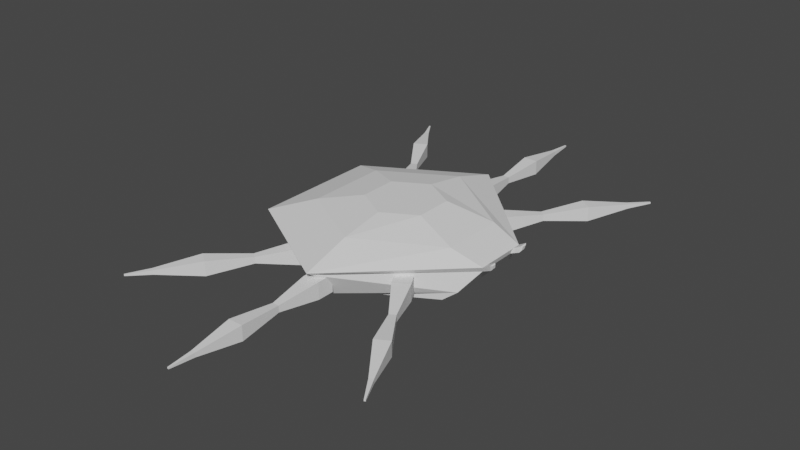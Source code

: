 # Source: CrabUnfinished.blend  (saved by Blender 3.1.7; exported with 4.5.12 LTS)
import bpy
from mathutils import Matrix  # noqa: F401  (used for matrix-valued properties, if any)

bpy.ops.wm.read_factory_settings(use_empty=True)
scene = bpy.context.scene
scene.name = 'Scene'

# ---- collections
col_collection = bpy.data.collections.new('Collection'); scene.collection.children.link(col_collection)

# ---- world
world_world = bpy.data.worlds.new('World'); scene.world = world_world
world_world.use_nodes = True; world_world.node_tree.nodes.clear()
_N = world_world.node_tree.nodes; _L = world_world.node_tree.links
n0 = _N.new('ShaderNodeOutputWorld'); n0.name = 'World Output'; n0.location = (300, 300)
n1 = _N.new('ShaderNodeBackground'); n1.name = 'Background'; n1.location = (10, 300)
n1.inputs[0].default_value = (0.05088, 0.05088, 0.05088, 1.0)
_L.new(n1.outputs[0], n0.inputs[0])
n0.is_active_output = True
world_world.color = (0.05088, 0.05088, 0.05088)
world_world.use_sun_shadow = False
world_world.sun_shadow_jitter_overblur = 0.0

# ---- meshes
me_cylinder = bpy.data.meshes.new('Cylinder')
me_cylinder.from_pydata([(0.0, 0.5221, 0.05154), (0.0, 0.6181, 0.1832), (0.4583, 0.2008, 0.08159), (0.529, 0.1202, 0.1777), (0.4583, -0.2008, 0.08159), (0.529, -0.1222, 0.1777), (-4.564e-08, -0.5221, 0.05154), (-5.404e-08, -0.6181, 0.1832), (-0.4521, -0.261, 0.05154), (-0.5353, -0.3091, 0.1832), (-0.4521, 0.261, 0.05154), (-0.5353, 0.3091, 0.1832), (0.5412, 0.135, 0.2074), (3.02e-10, 0.6567, 0.2084), (0.5412, -0.137, 0.2074), (-5.711e-08, -0.6567, 0.2084), (-0.5688, -0.3284, 0.2084), (-0.5688, 0.3284, 0.2084), (0.3862, 0.1592, 0.2601), (-7.295e-11, 0.4139, 0.2836), (0.3862, -0.1592, 0.2601), (-3.626e-08, -0.4139, 0.2836), (-0.3585, -0.207, 0.2836), (-0.3585, 0.207, 0.2836), (0.1657, 0.09564, 0.3211), (-5.232e-09, 0.1913, 0.3211), (0.1657, -0.09564, 0.3211), (-2.195e-08, -0.1913, 0.3211), (-0.1657, -0.09564, 0.3211), (-0.1657, 0.09564, 0.3211), (-2.362e-09, 0.4581, 0.03552), (0.3967, 0.229, 0.03552), (0.3967, -0.229, 0.03552), (-4.241e-08, -0.4581, 0.03552), (-0.3967, -0.229, 0.03552), (-0.3967, 0.229, 0.03552), (-7.056e-09, 0.3307, 0.07102), (0.2864, 0.1653, 0.07102), (0.2864, -0.1653, 0.07102), (-3.596e-08, -0.3307, 0.07102), (-0.2864, -0.1653, 0.07102), (-0.2864, 0.1653, 0.07102), (0.529, -0.09491, 0.1777), (0.529, 0.08999, 0.1777), (0.5412, -0.09986, 0.2074), (0.5412, 0.09494, 0.2074), (0.5331, 0.1252, 0.1876), (0.5371, 0.1301, 0.1975), (0.5371, -0.1321, 0.1975), (0.5331, -0.1271, 0.1876), (0.5331, -0.09656, 0.1876), (0.5371, -0.09821, 0.1975), (0.5331, 0.09164, 0.1876), (0.5371, 0.09329, 0.1975), (0.5815, 0.0981, 0.2072), (0.5736, 0.08999, 0.1972), (0.5815, 0.1157, 0.2072), (0.5736, 0.1202, 0.1972), (0.578, 0.09494, 0.2282), (0.584, 0.1009, 0.2253), (0.584, 0.1242, 0.2253), (0.578, 0.135, 0.2282), (0.5835, 0.1224, 0.2216), (0.5765, 0.1301, 0.2179), (0.5821, -0.1195, 0.2109), (0.5751, -0.1271, 0.2076), (0.5736, -0.1222, 0.1972), (0.5815, -0.1177, 0.2072), (0.5736, -0.09491, 0.1972), (0.5815, -0.103, 0.2072), (0.578, -0.137, 0.2282), (0.584, -0.1262, 0.2253), (0.584, -0.1058, 0.2253), (0.578, -0.09986, 0.2282), (0.5751, 0.1252, 0.2076), (0.5821, 0.1175, 0.2109), (0.5765, -0.1321, 0.2179), (0.5835, -0.1244, 0.2216), (0.5835, -0.1053, 0.2216), (0.5765, -0.09821, 0.2179), (0.575, -0.09656, 0.2076), (0.5821, -0.1036, 0.2109), (0.5765, 0.09329, 0.2179), (0.5835, 0.1003, 0.2216), (0.5821, 0.09868, 0.2109), (0.575, 0.09164, 0.2076)], [], [(0, 1, 3, 2), (2, 3, 43, 42, 5, 4), (4, 5, 7, 6), (6, 7, 9, 8), (1, 11, 17, 13), (8, 9, 11, 10), (10, 11, 1, 0), (2, 4, 32, 31), (17, 16, 22, 23), (9, 7, 15, 16), (64, 81, 78, 77), (11, 9, 16, 17), (3, 1, 13, 12, 47, 46), (7, 5, 49, 48, 14, 15), (19, 23, 29, 25), (15, 14, 20, 21), (12, 13, 19, 18), (13, 17, 23, 19), (16, 15, 21, 22), (14, 44, 45, 12, 18, 20), (24, 25, 29, 28, 27, 26), (22, 21, 27, 28), (20, 18, 24, 26), (23, 22, 28, 29), (21, 20, 26, 27), (18, 19, 25, 24), (35, 30, 36, 41), (8, 10, 35, 34), (0, 2, 31, 30), (4, 6, 33, 32), (10, 0, 30, 35), (6, 8, 34, 33), (36, 37, 38, 39, 40, 41), (33, 34, 40, 39), (31, 32, 38, 37), (34, 35, 41, 40), (32, 33, 39, 38), (30, 31, 37, 36), (51, 44, 73, 79), (51, 53, 45, 44), (49, 5, 66, 65), (42, 43, 52, 50), (50, 52, 53, 51), (3, 46, 74, 57), (12, 45, 58, 61), (45, 53, 82, 58), (14, 48, 76, 70), (48, 49, 65, 76), (5, 42, 68, 66), (52, 43, 55, 85), (46, 47, 63, 74), (42, 50, 80, 68), (83, 62, 60, 59), (50, 51, 79, 80), (54, 56, 75, 84), (44, 14, 70, 73), (84, 75, 62, 83), (77, 78, 72, 71), (53, 52, 85, 82), (67, 69, 81, 64), (47, 12, 61, 63), (55, 57, 56, 54), (59, 60, 61, 58), (63, 61, 60, 62), (65, 66, 67, 64), (66, 68, 69, 67), (71, 72, 73, 70), (57, 74, 75, 56), (74, 63, 62, 75), (70, 76, 77, 71), (76, 65, 64, 77), (79, 73, 72, 78), (68, 80, 81, 69), (80, 79, 78, 81), (83, 59, 58, 82), (54, 84, 85, 55), (84, 83, 82, 85), (43, 3, 57, 55)])
_uv = me_cylinder.uv_layers.new(name='UVMap')
_uv.uv.foreach_set('vector', [1.0, 0.5, 1.0, 1.0, 0.8333, 1.0, 0.8333, 0.5, 0.8333, 0.5, 0.8333, 1.0, 0.7778, 1.0, 0.7222, 1.0, 0.6667, 1.0, 0.6667, 0.5, 0.6667, 0.5, 0.6667, 1.0, 0.5, 1.0, 0.5, 0.5, 0.5, 0.5, 0.5, 1.0, 0.3333, 1.0, 0.3333, 0.5, -8.941e-08, 1.0, 0.1667, 1.0, 0.1667, 1.0, -8.941e-08, 1.0, 0.3333, 0.5, 0.3333, 1.0, 0.1667, 1.0, 0.1667, 0.5, 0.1667, 0.5, 0.1667, 1.0, -8.941e-08, 1.0, -8.941e-08, 0.5, 0.8333, 0.5, 0.6667, 0.5, 0.6667, 0.5, 0.8333, 0.5, 0.1667, 1.0, 0.3333, 1.0, 0.3333, 1.0, 0.1667, 1.0, 0.3333, 1.0, 0.5, 1.0, 0.5, 1.0, 0.3333, 1.0, 0.6806, 1.0, 0.7094, 1.0, 0.7107, 1.0, 0.6792, 1.0, 0.1667, 1.0, 0.3333, 1.0, 0.3333, 1.0, 0.1667, 1.0, 0.8333, 1.0, 1.0, 1.0, 1.0, 1.0, 0.8333, 1.0, 0.8333, 1.0, 0.8333, 1.0, 0.5, 1.0, 0.6667, 1.0, 0.6667, 1.0, 0.6667, 1.0, 0.6667, 1.0, 0.5, 1.0, -8.941e-08, 1.0, 0.1667, 1.0, 0.1667, 1.0, -8.941e-08, 1.0, 0.5, 1.0, 0.6667, 1.0, 0.6667, 1.0, 0.5, 1.0, 0.8333, 1.0, 1.0, 1.0, 1.0, 1.0, 0.8333, 1.0, -8.941e-08, 1.0, 0.1667, 1.0, 0.1667, 1.0, -8.941e-08, 1.0, 0.3333, 1.0, 0.5, 1.0, 0.5, 1.0, 0.3333, 1.0, 0.6667, 1.0, 0.7222, 1.0, 0.7778, 1.0, 0.8333, 1.0, 0.8333, 1.0, 0.6667, 1.0, 0.4578, 0.37, 0.25, 0.49, 0.04215, 0.37, 0.04215, 0.13, 0.25, 0.01, 0.4578, 0.13, 0.3333, 1.0, 0.5, 1.0, 0.5, 1.0, 0.3333, 1.0, 0.6667, 1.0, 0.8333, 1.0, 0.8333, 1.0, 0.6667, 1.0, 0.1667, 1.0, 0.3333, 1.0, 0.3333, 1.0, 0.1667, 1.0, 0.5, 1.0, 0.6667, 1.0, 0.6667, 1.0, 0.5, 1.0, 0.8333, 1.0, 1.0, 1.0, 1.0, 1.0, 0.8333, 1.0, 0.1667, 0.5, -8.941e-08, 0.5, -8.941e-08, 0.5, 0.1667, 0.5, 0.3333, 0.5, 0.1667, 0.5, 0.1667, 0.5, 0.3333, 0.5, 1.0, 0.5, 0.8333, 0.5, 0.8333, 0.5, 1.0, 0.5, 0.6667, 0.5, 0.5, 0.5, 0.5, 0.5, 0.6667, 0.5, 0.1667, 0.5, -8.941e-08, 0.5, -8.941e-08, 0.5, 0.1667, 0.5, 0.5, 0.5, 0.3333, 0.5, 0.3333, 0.5, 0.5, 0.5, 0.75, 0.49, 0.9578, 0.37, 0.9578, 0.13, 0.75, 0.01, 0.5422, 0.13, 0.5422, 0.37, 0.5, 0.5, 0.3333, 0.5, 0.3333, 0.5, 0.5, 0.5, 0.8333, 0.5, 0.6667, 0.5, 0.6667, 0.5, 0.8333, 0.5, 0.3333, 0.5, 0.1667, 0.5, 0.1667, 0.5, 0.3333, 0.5, 0.6667, 0.5, 0.5, 0.5, 0.5, 0.5, 0.6667, 0.5, 1.0, 0.5, 0.8333, 0.5, 0.8333, 0.5, 1.0, 0.5, 0.7222, 1.0, 0.7222, 1.0, 0.7222, 1.0, 0.7222, 1.0, 0.7222, 1.0, 0.7778, 1.0, 0.7778, 1.0, 0.7222, 1.0, 0.6667, 1.0, 0.6667, 1.0, 0.6667, 1.0, 0.6667, 1.0, 0.7222, 1.0, 0.7778, 1.0, 0.7778, 1.0, 0.7222, 1.0, 0.7222, 1.0, 0.7778, 1.0, 0.7778, 1.0, 0.7222, 1.0, 0.8333, 1.0, 0.8333, 1.0, 0.8333, 1.0, 0.8333, 1.0, 0.8333, 1.0, 0.7778, 1.0, 0.7778, 1.0, 0.8333, 1.0, 0.7778, 1.0, 0.7778, 1.0, 0.7778, 1.0, 0.7778, 1.0, 0.6667, 1.0, 0.6667, 1.0, 0.6667, 1.0, 0.6667, 1.0, 0.6667, 1.0, 0.6667, 1.0, 0.6667, 1.0, 0.6667, 1.0, 0.6667, 1.0, 0.7222, 1.0, 0.7222, 1.0, 0.6667, 1.0, 0.7778, 1.0, 0.7778, 1.0, 0.7778, 1.0, 0.7778, 1.0, 0.8333, 1.0, 0.8333, 1.0, 0.8333, 1.0, 0.8333, 1.0, 0.7222, 1.0, 0.7222, 1.0, 0.7222, 1.0, 0.7222, 1.0, 0.7884, 1.0, 0.8218, 1.0, 0.8222, 1.0, 0.7881, 1.0, 0.7222, 1.0, 0.7222, 1.0, 0.7222, 1.0, 0.7222, 1.0, 0.79, 1.0, 0.8203, 1.0, 0.8206, 1.0, 0.7895, 1.0, 0.7222, 1.0, 0.6667, 1.0, 0.6667, 1.0, 0.7222, 1.0, 0.7895, 1.0, 0.8206, 1.0, 0.8218, 1.0, 0.7884, 1.0, 0.6792, 1.0, 0.7107, 1.0, 0.711, 1.0, 0.6787, 1.0, 0.7778, 1.0, 0.7778, 1.0, 0.7778, 1.0, 0.7778, 1.0, 0.681, 1.0, 0.7088, 1.0, 0.7094, 1.0, 0.6806, 1.0, 0.8333, 1.0, 0.8333, 1.0, 0.8333, 1.0, 0.8333, 1.0, 0.7778, 1.0, 0.8333, 1.0, 0.8203, 1.0, 0.79, 1.0, 0.7881, 1.0, 0.8222, 1.0, 0.8333, 1.0, 0.7778, 1.0, 0.8333, 1.0, 0.8333, 1.0, 0.8222, 1.0, 0.8218, 1.0, 0.6667, 1.0, 0.6667, 1.0, 0.681, 1.0, 0.6806, 1.0, 0.6667, 1.0, 0.7222, 1.0, 0.7088, 1.0, 0.681, 1.0, 0.6787, 1.0, 0.711, 1.0, 0.7222, 1.0, 0.6667, 1.0, 0.8333, 1.0, 0.8333, 1.0, 0.8206, 1.0, 0.8203, 1.0, 0.8333, 1.0, 0.8333, 1.0, 0.8218, 1.0, 0.8206, 1.0, 0.6667, 1.0, 0.6667, 1.0, 0.6792, 1.0, 0.6787, 1.0, 0.6667, 1.0, 0.6667, 1.0, 0.6806, 1.0, 0.6792, 1.0, 0.7222, 1.0, 0.7222, 1.0, 0.711, 1.0, 0.7107, 1.0, 0.7222, 1.0, 0.7222, 1.0, 0.7094, 1.0, 0.7088, 1.0, 0.7222, 1.0, 0.7222, 1.0, 0.7107, 1.0, 0.7094, 1.0, 0.7884, 1.0, 0.7881, 1.0, 0.7778, 1.0, 0.7778, 1.0, 0.79, 1.0, 0.7895, 1.0, 0.7778, 1.0, 0.7778, 1.0, 0.7895, 1.0, 0.7884, 1.0, 0.7778, 1.0, 0.7778, 1.0, 0.7778, 1.0, 0.8333, 1.0, 0.8333, 1.0, 0.7778, 1.0])
me_cylinder.use_remesh_fix_poles = True
me_cylinder.use_remesh_preserve_attributes = False
me_cylinder.update()
me_cube_001 = bpy.data.meshes.new('Cube.001')
me_cube_001.from_pydata([(-0.2559, 16.41, 0.2559), (-0.2559, 16.41, -0.2559), (0.2559, 16.41, -0.2559), (0.2559, 16.41, 0.2559), (-0.08486, 19.28, 0.08486), (-0.08486, 19.28, -0.08486), (0.08486, 19.28, -0.08486), (0.08486, 19.28, 0.08486)], [], [(3, 2, 6, 7), (5, 4, 7, 6), (2, 1, 5, 6), (0, 3, 7, 4), (1, 0, 4, 5)])
_uv = me_cube_001.uv_layers.new(name='UVMap')
_uv.uv.foreach_set('vector', [0.625, 0.5, 0.375, 0.5, 0.375, 0.5, 0.625, 0.5, 0.375, 0.25, 0.625, 0.25, 0.625, 0.5, 0.375, 0.5, 0.375, 0.5, 0.125, 0.5, 0.125, 0.5, 0.375, 0.5, 0.875, 0.5, 0.625, 0.5, 0.625, 0.5, 0.875, 0.5, 0.375, 0.25, 0.625, 0.25, 0.625, 0.25, 0.375, 0.25])
me_cube_001.use_remesh_fix_poles = True
me_cube_001.use_remesh_preserve_attributes = False
me_cube_001.update()
me_cube_002 = bpy.data.meshes.new('Cube.002')
me_cube_002.from_pydata([(-1.0, -1.0, -1.0), (-1.0, -1.0, 1.0), (-1.0, 1.0, -1.0), (-1.0, 1.0, 1.0), (1.0, -1.0, -1.0), (1.0, -1.0, 1.0), (1.0, 1.0, -1.0), (1.0, 1.0, 1.0), (-0.3916, 5.949, 0.3916), (-0.3916, 5.949, -0.3916), (0.3916, 5.949, -0.3916), (0.3916, 5.949, 0.3916)], [], [(0, 1, 3, 2), (3, 7, 11, 8), (6, 7, 5, 4), (4, 5, 1, 0), (2, 6, 4, 0), (7, 3, 1, 5), (2, 3, 8, 9), (7, 6, 10, 11), (6, 2, 9, 10)])
_uv = me_cube_002.uv_layers.new(name='UVMap')
_uv.uv.foreach_set('vector', [0.375, 0.0, 0.625, 0.0, 0.625, 0.25, 0.375, 0.25, 0.875, 0.5, 0.625, 0.5, 0.625, 0.5, 0.875, 0.5, 0.375, 0.5, 0.625, 0.5, 0.625, 0.75, 0.375, 0.75, 0.375, 0.75, 0.625, 0.75, 0.625, 1.0, 0.375, 1.0, 0.125, 0.5, 0.375, 0.5, 0.375, 0.75, 0.125, 0.75, 0.625, 0.5, 0.875, 0.5, 0.875, 0.75, 0.625, 0.75, 0.375, 0.25, 0.625, 0.25, 0.625, 0.25, 0.375, 0.25, 0.625, 0.5, 0.375, 0.5, 0.375, 0.5, 0.625, 0.5, 0.375, 0.5, 0.125, 0.5, 0.125, 0.5, 0.375, 0.5])
me_cube_002.use_remesh_fix_poles = True
me_cube_002.use_remesh_preserve_attributes = False
me_cube_002.update()
me_cube_003 = bpy.data.meshes.new('Cube.003')
me_cube_003.from_pydata([(-0.3916, 5.949, 0.3916), (-0.3916, 5.949, -0.3916), (0.3916, 5.949, -0.3916), (0.3916, 5.949, 0.3916), (-0.8762, 11.16, 0.8762), (-0.8762, 11.16, -0.8762), (0.8762, 11.16, -0.8762), (0.8762, 11.16, 0.8762), (-0.2559, 16.41, 0.2559), (-0.2559, 16.41, -0.2559), (0.2559, 16.41, -0.2559), (0.2559, 16.41, 0.2559)], [], [(0, 3, 7, 4), (5, 4, 8, 9), (1, 0, 4, 5), (3, 2, 6, 7), (2, 1, 5, 6), (7, 6, 10, 11), (6, 5, 9, 10), (4, 7, 11, 8)])
_uv = me_cube_003.uv_layers.new(name='UVMap')
_uv.uv.foreach_set('vector', [0.875, 0.5, 0.625, 0.5, 0.625, 0.5, 0.875, 0.5, 0.375, 0.25, 0.625, 0.25, 0.625, 0.25, 0.375, 0.25, 0.375, 0.25, 0.625, 0.25, 0.625, 0.25, 0.375, 0.25, 0.625, 0.5, 0.375, 0.5, 0.375, 0.5, 0.625, 0.5, 0.375, 0.5, 0.125, 0.5, 0.125, 0.5, 0.375, 0.5, 0.625, 0.5, 0.375, 0.5, 0.375, 0.5, 0.625, 0.5, 0.375, 0.5, 0.125, 0.5, 0.125, 0.5, 0.375, 0.5, 0.875, 0.5, 0.625, 0.5, 0.625, 0.5, 0.875, 0.5])
me_cube_003.use_remesh_fix_poles = True
me_cube_003.use_remesh_preserve_attributes = False
me_cube_003.update()
me_cube_004 = bpy.data.meshes.new('Cube.004')
me_cube_004.from_pydata([(-0.2559, 16.41, 0.2559), (-0.2559, 16.41, -0.2559), (0.2559, 16.41, -0.2559), (0.2559, 16.41, 0.2559), (-0.08486, 19.28, 0.08486), (-0.08486, 19.28, -0.08486), (0.08486, 19.28, -0.08486), (0.08486, 19.28, 0.08486)], [], [(3, 2, 6, 7), (5, 4, 7, 6), (2, 1, 5, 6), (0, 3, 7, 4), (1, 0, 4, 5)])
_uv = me_cube_004.uv_layers.new(name='UVMap')
_uv.uv.foreach_set('vector', [0.625, 0.5, 0.375, 0.5, 0.375, 0.5, 0.625, 0.5, 0.375, 0.25, 0.625, 0.25, 0.625, 0.5, 0.375, 0.5, 0.375, 0.5, 0.125, 0.5, 0.125, 0.5, 0.375, 0.5, 0.875, 0.5, 0.625, 0.5, 0.625, 0.5, 0.875, 0.5, 0.375, 0.25, 0.625, 0.25, 0.625, 0.25, 0.375, 0.25])
me_cube_004.use_remesh_fix_poles = True
me_cube_004.use_remesh_preserve_attributes = False
me_cube_004.update()
me_cube_005 = bpy.data.meshes.new('Cube.005')
me_cube_005.from_pydata([(-1.0, -1.0, -1.0), (-1.0, -1.0, 1.0), (-1.0, 1.0, -1.0), (-1.0, 1.0, 1.0), (1.0, -1.0, -1.0), (1.0, -1.0, 1.0), (1.0, 1.0, -1.0), (1.0, 1.0, 1.0), (-0.3916, 5.949, 0.3916), (-0.3916, 5.949, -0.3916), (0.3916, 5.949, -0.3916), (0.3916, 5.949, 0.3916)], [], [(0, 1, 3, 2), (3, 7, 11, 8), (6, 7, 5, 4), (4, 5, 1, 0), (2, 6, 4, 0), (7, 3, 1, 5), (2, 3, 8, 9), (7, 6, 10, 11), (6, 2, 9, 10)])
_uv = me_cube_005.uv_layers.new(name='UVMap')
_uv.uv.foreach_set('vector', [0.375, 0.0, 0.625, 0.0, 0.625, 0.25, 0.375, 0.25, 0.875, 0.5, 0.625, 0.5, 0.625, 0.5, 0.875, 0.5, 0.375, 0.5, 0.625, 0.5, 0.625, 0.75, 0.375, 0.75, 0.375, 0.75, 0.625, 0.75, 0.625, 1.0, 0.375, 1.0, 0.125, 0.5, 0.375, 0.5, 0.375, 0.75, 0.125, 0.75, 0.625, 0.5, 0.875, 0.5, 0.875, 0.75, 0.625, 0.75, 0.375, 0.25, 0.625, 0.25, 0.625, 0.25, 0.375, 0.25, 0.625, 0.5, 0.375, 0.5, 0.375, 0.5, 0.625, 0.5, 0.375, 0.5, 0.125, 0.5, 0.125, 0.5, 0.375, 0.5])
me_cube_005.use_remesh_fix_poles = True
me_cube_005.use_remesh_preserve_attributes = False
me_cube_005.update()
me_cube_006 = bpy.data.meshes.new('Cube.006')
me_cube_006.from_pydata([(-0.3916, 5.949, 0.3916), (-0.3916, 5.949, -0.3916), (0.3916, 5.949, -0.3916), (0.3916, 5.949, 0.3916), (-0.8762, 11.16, 0.8762), (-0.8762, 11.16, -0.8762), (0.8762, 11.16, -0.8762), (0.8762, 11.16, 0.8762), (-0.2559, 16.41, 0.2559), (-0.2559, 16.41, -0.2559), (0.2559, 16.41, -0.2559), (0.2559, 16.41, 0.2559)], [], [(0, 3, 7, 4), (5, 4, 8, 9), (1, 0, 4, 5), (3, 2, 6, 7), (2, 1, 5, 6), (7, 6, 10, 11), (6, 5, 9, 10), (4, 7, 11, 8)])
_uv = me_cube_006.uv_layers.new(name='UVMap')
_uv.uv.foreach_set('vector', [0.875, 0.5, 0.625, 0.5, 0.625, 0.5, 0.875, 0.5, 0.375, 0.25, 0.625, 0.25, 0.625, 0.25, 0.375, 0.25, 0.375, 0.25, 0.625, 0.25, 0.625, 0.25, 0.375, 0.25, 0.625, 0.5, 0.375, 0.5, 0.375, 0.5, 0.625, 0.5, 0.375, 0.5, 0.125, 0.5, 0.125, 0.5, 0.375, 0.5, 0.625, 0.5, 0.375, 0.5, 0.375, 0.5, 0.625, 0.5, 0.375, 0.5, 0.125, 0.5, 0.125, 0.5, 0.375, 0.5, 0.875, 0.5, 0.625, 0.5, 0.625, 0.5, 0.875, 0.5])
me_cube_006.use_remesh_fix_poles = True
me_cube_006.use_remesh_preserve_attributes = False
me_cube_006.update()
me_cube_007 = bpy.data.meshes.new('Cube.007')
me_cube_007.from_pydata([(-0.2559, 16.41, 0.2559), (-0.2559, 16.41, -0.2559), (0.2559, 16.41, -0.2559), (0.2559, 16.41, 0.2559), (-0.08486, 19.28, 0.08486), (-0.08486, 19.28, -0.08486), (0.08486, 19.28, -0.08486), (0.08486, 19.28, 0.08486)], [], [(3, 2, 6, 7), (5, 4, 7, 6), (2, 1, 5, 6), (0, 3, 7, 4), (1, 0, 4, 5)])
_uv = me_cube_007.uv_layers.new(name='UVMap')
_uv.uv.foreach_set('vector', [0.625, 0.5, 0.375, 0.5, 0.375, 0.5, 0.625, 0.5, 0.375, 0.25, 0.625, 0.25, 0.625, 0.5, 0.375, 0.5, 0.375, 0.5, 0.125, 0.5, 0.125, 0.5, 0.375, 0.5, 0.875, 0.5, 0.625, 0.5, 0.625, 0.5, 0.875, 0.5, 0.375, 0.25, 0.625, 0.25, 0.625, 0.25, 0.375, 0.25])
me_cube_007.use_remesh_fix_poles = True
me_cube_007.use_remesh_preserve_attributes = False
me_cube_007.update()
me_cube_008 = bpy.data.meshes.new('Cube.008')
me_cube_008.from_pydata([(-1.0, -1.0, -1.0), (-1.0, -1.0, 1.0), (-1.0, 1.0, -1.0), (-1.0, 1.0, 1.0), (1.0, -1.0, -1.0), (1.0, -1.0, 1.0), (1.0, 1.0, -1.0), (1.0, 1.0, 1.0), (-0.3916, 5.949, 0.3916), (-0.3916, 5.949, -0.3916), (0.3916, 5.949, -0.3916), (0.3916, 5.949, 0.3916)], [], [(0, 1, 3, 2), (3, 7, 11, 8), (6, 7, 5, 4), (4, 5, 1, 0), (2, 6, 4, 0), (7, 3, 1, 5), (2, 3, 8, 9), (7, 6, 10, 11), (6, 2, 9, 10)])
_uv = me_cube_008.uv_layers.new(name='UVMap')
_uv.uv.foreach_set('vector', [0.375, 0.0, 0.625, 0.0, 0.625, 0.25, 0.375, 0.25, 0.875, 0.5, 0.625, 0.5, 0.625, 0.5, 0.875, 0.5, 0.375, 0.5, 0.625, 0.5, 0.625, 0.75, 0.375, 0.75, 0.375, 0.75, 0.625, 0.75, 0.625, 1.0, 0.375, 1.0, 0.125, 0.5, 0.375, 0.5, 0.375, 0.75, 0.125, 0.75, 0.625, 0.5, 0.875, 0.5, 0.875, 0.75, 0.625, 0.75, 0.375, 0.25, 0.625, 0.25, 0.625, 0.25, 0.375, 0.25, 0.625, 0.5, 0.375, 0.5, 0.375, 0.5, 0.625, 0.5, 0.375, 0.5, 0.125, 0.5, 0.125, 0.5, 0.375, 0.5])
me_cube_008.use_remesh_fix_poles = True
me_cube_008.use_remesh_preserve_attributes = False
me_cube_008.update()
me_cube_009 = bpy.data.meshes.new('Cube.009')
me_cube_009.from_pydata([(-0.3916, 5.949, 0.3916), (-0.3916, 5.949, -0.3916), (0.3916, 5.949, -0.3916), (0.3916, 5.949, 0.3916), (-0.8762, 11.16, 0.8762), (-0.8762, 11.16, -0.8762), (0.8762, 11.16, -0.8762), (0.8762, 11.16, 0.8762), (-0.2559, 16.41, 0.2559), (-0.2559, 16.41, -0.2559), (0.2559, 16.41, -0.2559), (0.2559, 16.41, 0.2559)], [], [(0, 3, 7, 4), (5, 4, 8, 9), (1, 0, 4, 5), (3, 2, 6, 7), (2, 1, 5, 6), (7, 6, 10, 11), (6, 5, 9, 10), (4, 7, 11, 8)])
_uv = me_cube_009.uv_layers.new(name='UVMap')
_uv.uv.foreach_set('vector', [0.875, 0.5, 0.625, 0.5, 0.625, 0.5, 0.875, 0.5, 0.375, 0.25, 0.625, 0.25, 0.625, 0.25, 0.375, 0.25, 0.375, 0.25, 0.625, 0.25, 0.625, 0.25, 0.375, 0.25, 0.625, 0.5, 0.375, 0.5, 0.375, 0.5, 0.625, 0.5, 0.375, 0.5, 0.125, 0.5, 0.125, 0.5, 0.375, 0.5, 0.625, 0.5, 0.375, 0.5, 0.375, 0.5, 0.625, 0.5, 0.375, 0.5, 0.125, 0.5, 0.125, 0.5, 0.375, 0.5, 0.875, 0.5, 0.625, 0.5, 0.625, 0.5, 0.875, 0.5])
me_cube_009.use_remesh_fix_poles = True
me_cube_009.use_remesh_preserve_attributes = False
me_cube_009.update()
me_cube_010 = bpy.data.meshes.new('Cube.010')
me_cube_010.from_pydata([(-0.2559, 16.41, 0.2559), (-0.2559, 16.41, -0.2559), (0.2559, 16.41, -0.2559), (0.2559, 16.41, 0.2559), (-0.08486, 19.28, 0.08486), (-0.08486, 19.28, -0.08486), (0.08486, 19.28, -0.08486), (0.08486, 19.28, 0.08486)], [], [(3, 2, 6, 7), (5, 4, 7, 6), (2, 1, 5, 6), (0, 3, 7, 4), (1, 0, 4, 5)])
_uv = me_cube_010.uv_layers.new(name='UVMap')
_uv.uv.foreach_set('vector', [0.625, 0.5, 0.375, 0.5, 0.375, 0.5, 0.625, 0.5, 0.375, 0.25, 0.625, 0.25, 0.625, 0.5, 0.375, 0.5, 0.375, 0.5, 0.125, 0.5, 0.125, 0.5, 0.375, 0.5, 0.875, 0.5, 0.625, 0.5, 0.625, 0.5, 0.875, 0.5, 0.375, 0.25, 0.625, 0.25, 0.625, 0.25, 0.375, 0.25])
me_cube_010.use_remesh_fix_poles = True
me_cube_010.use_remesh_preserve_attributes = False
me_cube_010.update()
me_cube_011 = bpy.data.meshes.new('Cube.011')
me_cube_011.from_pydata([(-0.2559, 16.41, 0.2559), (-0.2559, 16.41, -0.2559), (0.2559, 16.41, -0.2559), (0.2559, 16.41, 0.2559), (-0.08486, 19.28, 0.08486), (-0.08486, 19.28, -0.08486), (0.08486, 19.28, -0.08486), (0.08486, 19.28, 0.08486)], [], [(3, 2, 6, 7), (5, 4, 7, 6), (2, 1, 5, 6), (0, 3, 7, 4), (1, 0, 4, 5)])
_uv = me_cube_011.uv_layers.new(name='UVMap')
_uv.uv.foreach_set('vector', [0.625, 0.5, 0.375, 0.5, 0.375, 0.5, 0.625, 0.5, 0.375, 0.25, 0.625, 0.25, 0.625, 0.5, 0.375, 0.5, 0.375, 0.5, 0.125, 0.5, 0.125, 0.5, 0.375, 0.5, 0.875, 0.5, 0.625, 0.5, 0.625, 0.5, 0.875, 0.5, 0.375, 0.25, 0.625, 0.25, 0.625, 0.25, 0.375, 0.25])
me_cube_011.use_remesh_fix_poles = True
me_cube_011.use_remesh_preserve_attributes = False
me_cube_011.update()
me_cube_012 = bpy.data.meshes.new('Cube.012')
me_cube_012.from_pydata([(-0.2559, 16.41, 0.2559), (-0.2559, 16.41, -0.2559), (0.2559, 16.41, -0.2559), (0.2559, 16.41, 0.2559), (-0.08486, 19.28, 0.08486), (-0.08486, 19.28, -0.08486), (0.08486, 19.28, -0.08486), (0.08486, 19.28, 0.08486)], [], [(3, 2, 6, 7), (5, 4, 7, 6), (2, 1, 5, 6), (0, 3, 7, 4), (1, 0, 4, 5)])
_uv = me_cube_012.uv_layers.new(name='UVMap')
_uv.uv.foreach_set('vector', [0.625, 0.5, 0.375, 0.5, 0.375, 0.5, 0.625, 0.5, 0.375, 0.25, 0.625, 0.25, 0.625, 0.5, 0.375, 0.5, 0.375, 0.5, 0.125, 0.5, 0.125, 0.5, 0.375, 0.5, 0.875, 0.5, 0.625, 0.5, 0.625, 0.5, 0.875, 0.5, 0.375, 0.25, 0.625, 0.25, 0.625, 0.25, 0.375, 0.25])
me_cube_012.use_remesh_fix_poles = True
me_cube_012.use_remesh_preserve_attributes = False
me_cube_012.update()
me_cube_013 = bpy.data.meshes.new('Cube.013')
me_cube_013.from_pydata([(-1.0, -1.0, -1.0), (-1.0, -1.0, 1.0), (-1.0, 1.0, -1.0), (-1.0, 1.0, 1.0), (1.0, -1.0, -1.0), (1.0, -1.0, 1.0), (1.0, 1.0, -1.0), (1.0, 1.0, 1.0), (-0.3916, 5.949, 0.3916), (-0.3916, 5.949, -0.3916), (0.3916, 5.949, -0.3916), (0.3916, 5.949, 0.3916)], [], [(0, 1, 3, 2), (3, 7, 11, 8), (6, 7, 5, 4), (4, 5, 1, 0), (2, 6, 4, 0), (7, 3, 1, 5), (2, 3, 8, 9), (7, 6, 10, 11), (6, 2, 9, 10)])
_uv = me_cube_013.uv_layers.new(name='UVMap')
_uv.uv.foreach_set('vector', [0.375, 0.0, 0.625, 0.0, 0.625, 0.25, 0.375, 0.25, 0.875, 0.5, 0.625, 0.5, 0.625, 0.5, 0.875, 0.5, 0.375, 0.5, 0.625, 0.5, 0.625, 0.75, 0.375, 0.75, 0.375, 0.75, 0.625, 0.75, 0.625, 1.0, 0.375, 1.0, 0.125, 0.5, 0.375, 0.5, 0.375, 0.75, 0.125, 0.75, 0.625, 0.5, 0.875, 0.5, 0.875, 0.75, 0.625, 0.75, 0.375, 0.25, 0.625, 0.25, 0.625, 0.25, 0.375, 0.25, 0.625, 0.5, 0.375, 0.5, 0.375, 0.5, 0.625, 0.5, 0.375, 0.5, 0.125, 0.5, 0.125, 0.5, 0.375, 0.5])
me_cube_013.use_remesh_fix_poles = True
me_cube_013.use_remesh_preserve_attributes = False
me_cube_013.update()
me_cube_014 = bpy.data.meshes.new('Cube.014')
me_cube_014.from_pydata([(-1.0, -1.0, -1.0), (-1.0, -1.0, 1.0), (-1.0, 1.0, -1.0), (-1.0, 1.0, 1.0), (1.0, -1.0, -1.0), (1.0, -1.0, 1.0), (1.0, 1.0, -1.0), (1.0, 1.0, 1.0), (-0.3916, 5.949, 0.3916), (-0.3916, 5.949, -0.3916), (0.3916, 5.949, -0.3916), (0.3916, 5.949, 0.3916)], [], [(0, 1, 3, 2), (3, 7, 11, 8), (6, 7, 5, 4), (4, 5, 1, 0), (2, 6, 4, 0), (7, 3, 1, 5), (2, 3, 8, 9), (7, 6, 10, 11), (6, 2, 9, 10)])
_uv = me_cube_014.uv_layers.new(name='UVMap')
_uv.uv.foreach_set('vector', [0.375, 0.0, 0.625, 0.0, 0.625, 0.25, 0.375, 0.25, 0.875, 0.5, 0.625, 0.5, 0.625, 0.5, 0.875, 0.5, 0.375, 0.5, 0.625, 0.5, 0.625, 0.75, 0.375, 0.75, 0.375, 0.75, 0.625, 0.75, 0.625, 1.0, 0.375, 1.0, 0.125, 0.5, 0.375, 0.5, 0.375, 0.75, 0.125, 0.75, 0.625, 0.5, 0.875, 0.5, 0.875, 0.75, 0.625, 0.75, 0.375, 0.25, 0.625, 0.25, 0.625, 0.25, 0.375, 0.25, 0.625, 0.5, 0.375, 0.5, 0.375, 0.5, 0.625, 0.5, 0.375, 0.5, 0.125, 0.5, 0.125, 0.5, 0.375, 0.5])
me_cube_014.use_remesh_fix_poles = True
me_cube_014.use_remesh_preserve_attributes = False
me_cube_014.update()
me_cube_015 = bpy.data.meshes.new('Cube.015')
me_cube_015.from_pydata([(-1.0, -1.0, -1.0), (-1.0, -1.0, 1.0), (-1.0, 1.0, -1.0), (-1.0, 1.0, 1.0), (1.0, -1.0, -1.0), (1.0, -1.0, 1.0), (1.0, 1.0, -1.0), (1.0, 1.0, 1.0), (-0.3916, 5.949, 0.3916), (-0.3916, 5.949, -0.3916), (0.3916, 5.949, -0.3916), (0.3916, 5.949, 0.3916)], [], [(0, 1, 3, 2), (3, 7, 11, 8), (6, 7, 5, 4), (4, 5, 1, 0), (2, 6, 4, 0), (7, 3, 1, 5), (2, 3, 8, 9), (7, 6, 10, 11), (6, 2, 9, 10)])
_uv = me_cube_015.uv_layers.new(name='UVMap')
_uv.uv.foreach_set('vector', [0.375, 0.0, 0.625, 0.0, 0.625, 0.25, 0.375, 0.25, 0.875, 0.5, 0.625, 0.5, 0.625, 0.5, 0.875, 0.5, 0.375, 0.5, 0.625, 0.5, 0.625, 0.75, 0.375, 0.75, 0.375, 0.75, 0.625, 0.75, 0.625, 1.0, 0.375, 1.0, 0.125, 0.5, 0.375, 0.5, 0.375, 0.75, 0.125, 0.75, 0.625, 0.5, 0.875, 0.5, 0.875, 0.75, 0.625, 0.75, 0.375, 0.25, 0.625, 0.25, 0.625, 0.25, 0.375, 0.25, 0.625, 0.5, 0.375, 0.5, 0.375, 0.5, 0.625, 0.5, 0.375, 0.5, 0.125, 0.5, 0.125, 0.5, 0.375, 0.5])
me_cube_015.use_remesh_fix_poles = True
me_cube_015.use_remesh_preserve_attributes = False
me_cube_015.update()
me_cube_016 = bpy.data.meshes.new('Cube.016')
me_cube_016.from_pydata([(-0.3916, 5.949, 0.3916), (-0.3916, 5.949, -0.3916), (0.3916, 5.949, -0.3916), (0.3916, 5.949, 0.3916), (-0.8762, 11.16, 0.8762), (-0.8762, 11.16, -0.8762), (0.8762, 11.16, -0.8762), (0.8762, 11.16, 0.8762), (-0.2559, 16.41, 0.2559), (-0.2559, 16.41, -0.2559), (0.2559, 16.41, -0.2559), (0.2559, 16.41, 0.2559)], [], [(0, 3, 7, 4), (5, 4, 8, 9), (1, 0, 4, 5), (3, 2, 6, 7), (2, 1, 5, 6), (7, 6, 10, 11), (6, 5, 9, 10), (4, 7, 11, 8)])
_uv = me_cube_016.uv_layers.new(name='UVMap')
_uv.uv.foreach_set('vector', [0.875, 0.5, 0.625, 0.5, 0.625, 0.5, 0.875, 0.5, 0.375, 0.25, 0.625, 0.25, 0.625, 0.25, 0.375, 0.25, 0.375, 0.25, 0.625, 0.25, 0.625, 0.25, 0.375, 0.25, 0.625, 0.5, 0.375, 0.5, 0.375, 0.5, 0.625, 0.5, 0.375, 0.5, 0.125, 0.5, 0.125, 0.5, 0.375, 0.5, 0.625, 0.5, 0.375, 0.5, 0.375, 0.5, 0.625, 0.5, 0.375, 0.5, 0.125, 0.5, 0.125, 0.5, 0.375, 0.5, 0.875, 0.5, 0.625, 0.5, 0.625, 0.5, 0.875, 0.5])
me_cube_016.use_remesh_fix_poles = True
me_cube_016.use_remesh_preserve_attributes = False
me_cube_016.update()
me_cube_017 = bpy.data.meshes.new('Cube.017')
me_cube_017.from_pydata([(-0.3916, 5.949, 0.3916), (-0.3916, 5.949, -0.3916), (0.3916, 5.949, -0.3916), (0.3916, 5.949, 0.3916), (-0.8762, 11.16, 0.8762), (-0.8762, 11.16, -0.8762), (0.8762, 11.16, -0.8762), (0.8762, 11.16, 0.8762), (-0.2559, 16.41, 0.2559), (-0.2559, 16.41, -0.2559), (0.2559, 16.41, -0.2559), (0.2559, 16.41, 0.2559)], [], [(0, 3, 7, 4), (5, 4, 8, 9), (1, 0, 4, 5), (3, 2, 6, 7), (2, 1, 5, 6), (7, 6, 10, 11), (6, 5, 9, 10), (4, 7, 11, 8)])
_uv = me_cube_017.uv_layers.new(name='UVMap')
_uv.uv.foreach_set('vector', [0.875, 0.5, 0.625, 0.5, 0.625, 0.5, 0.875, 0.5, 0.375, 0.25, 0.625, 0.25, 0.625, 0.25, 0.375, 0.25, 0.375, 0.25, 0.625, 0.25, 0.625, 0.25, 0.375, 0.25, 0.625, 0.5, 0.375, 0.5, 0.375, 0.5, 0.625, 0.5, 0.375, 0.5, 0.125, 0.5, 0.125, 0.5, 0.375, 0.5, 0.625, 0.5, 0.375, 0.5, 0.375, 0.5, 0.625, 0.5, 0.375, 0.5, 0.125, 0.5, 0.125, 0.5, 0.375, 0.5, 0.875, 0.5, 0.625, 0.5, 0.625, 0.5, 0.875, 0.5])
me_cube_017.use_remesh_fix_poles = True
me_cube_017.use_remesh_preserve_attributes = False
me_cube_017.update()
me_cube_018 = bpy.data.meshes.new('Cube.018')
me_cube_018.from_pydata([(-0.3916, 5.949, 0.3916), (-0.3916, 5.949, -0.3916), (0.3916, 5.949, -0.3916), (0.3916, 5.949, 0.3916), (-0.8762, 11.16, 0.8762), (-0.8762, 11.16, -0.8762), (0.8762, 11.16, -0.8762), (0.8762, 11.16, 0.8762), (-0.2559, 16.41, 0.2559), (-0.2559, 16.41, -0.2559), (0.2559, 16.41, -0.2559), (0.2559, 16.41, 0.2559)], [], [(0, 3, 7, 4), (5, 4, 8, 9), (1, 0, 4, 5), (3, 2, 6, 7), (2, 1, 5, 6), (7, 6, 10, 11), (6, 5, 9, 10), (4, 7, 11, 8)])
_uv = me_cube_018.uv_layers.new(name='UVMap')
_uv.uv.foreach_set('vector', [0.875, 0.5, 0.625, 0.5, 0.625, 0.5, 0.875, 0.5, 0.375, 0.25, 0.625, 0.25, 0.625, 0.25, 0.375, 0.25, 0.375, 0.25, 0.625, 0.25, 0.625, 0.25, 0.375, 0.25, 0.625, 0.5, 0.375, 0.5, 0.375, 0.5, 0.625, 0.5, 0.375, 0.5, 0.125, 0.5, 0.125, 0.5, 0.375, 0.5, 0.625, 0.5, 0.375, 0.5, 0.375, 0.5, 0.625, 0.5, 0.375, 0.5, 0.125, 0.5, 0.125, 0.5, 0.375, 0.5, 0.875, 0.5, 0.625, 0.5, 0.625, 0.5, 0.875, 0.5])
me_cube_018.use_remesh_fix_poles = True
me_cube_018.use_remesh_preserve_attributes = False
me_cube_018.update()
arm_leghandle = bpy.data.armatures.new('legHandle')  # bones are not reproduced

# ---- objects
ob_cylinder = bpy.data.objects.new('Cylinder', me_cylinder)
ob_legtip = bpy.data.objects.new('LegTip', me_cube_001)
ob_legroot = bpy.data.objects.new('LegRoot', me_cube_002)
ob_legmiddle = bpy.data.objects.new('LegMiddle', me_cube_003)
ob_legtip_001 = bpy.data.objects.new('LegTip.001', me_cube_004)
ob_legroot_001 = bpy.data.objects.new('LegRoot.001', me_cube_005)
ob_legmiddle_001 = bpy.data.objects.new('LegMiddle.001', me_cube_006)
ob_legtip_002 = bpy.data.objects.new('LegTip.002', me_cube_007)
ob_legroot_002 = bpy.data.objects.new('LegRoot.002', me_cube_008)
ob_legmiddle_002 = bpy.data.objects.new('LegMiddle.002', me_cube_009)
ob_legtip_003 = bpy.data.objects.new('LegTip.003', me_cube_010)
ob_legtip_004 = bpy.data.objects.new('LegTip.004', me_cube_011)
ob_legtip_005 = bpy.data.objects.new('LegTip.005', me_cube_012)
ob_legroot_003 = bpy.data.objects.new('LegRoot.003', me_cube_013)
ob_legroot_004 = bpy.data.objects.new('LegRoot.004', me_cube_014)
ob_legroot_005 = bpy.data.objects.new('LegRoot.005', me_cube_015)
ob_legmiddle_003 = bpy.data.objects.new('LegMiddle.003', me_cube_016)
ob_legmiddle_004 = bpy.data.objects.new('LegMiddle.004', me_cube_017)
ob_legmiddle_005 = bpy.data.objects.new('LegMiddle.005', me_cube_018)
ob_armature = bpy.data.objects.new('Armature', arm_leghandle)

# ---- transforms, parenting, visibility, modifiers, constraints
ob_cylinder.location = (0.0, 0.0, 0.0)
ob_legtip.location = (0.0, 0.5599, 0.1248)
ob_legtip.scale = (0.04292, 0.04292, 0.04292)
ob_legroot.location = (0.0, 0.5599, 0.1248)
ob_legroot.scale = (0.04292, 0.04292, 0.04292)
ob_legmiddle.location = (0.0, 0.5599, 0.1248)
ob_legmiddle.scale = (0.04292, 0.04292, 0.04292)
ob_legtip_001.location = (-0.3386, 0.4152, 0.1248)
ob_legtip_001.rotation_euler = (0.0, -0.0, 0.5236)
ob_legtip_001.scale = (0.04292, 0.04292, 0.04292)
ob_legroot_001.location = (-0.3386, 0.4152, 0.1248)
ob_legroot_001.rotation_euler = (0.0, -0.0, 0.5236)
ob_legroot_001.scale = (0.04292, 0.04292, 0.04292)
ob_legmiddle_001.location = (-0.3386, 0.4152, 0.1248)
ob_legmiddle_001.rotation_euler = (0.0, -0.0, 0.5236)
ob_legmiddle_001.scale = (0.04292, 0.04292, 0.04292)
ob_legtip_002.location = (0.231, 0.3692, 0.1248)
ob_legtip_002.rotation_euler = (0.0, -0.0, -0.6109)
ob_legtip_002.scale = (0.04292, 0.04292, 0.04292)
ob_legroot_002.location = (0.231, 0.3692, 0.1248)
ob_legroot_002.rotation_euler = (0.0, -0.0, -0.6109)
ob_legroot_002.scale = (0.04292, 0.04292, 0.04292)
ob_legmiddle_002.location = (0.231, 0.3692, 0.1248)
ob_legmiddle_002.rotation_euler = (0.0, -0.0, -0.6109)
ob_legmiddle_002.scale = (0.04292, 0.04292, 0.04292)
ob_legtip_003.location = (-0.2344, -0.3932, 0.1248)
ob_legtip_003.rotation_euler = (0.0, -0.0, 2.531)
ob_legtip_003.scale = (0.04292, 0.04292, 0.04292)
ob_legtip_004.location = (0.2934, -0.3708, 0.1248)
ob_legtip_004.rotation_euler = (0.0, -0.0, 3.665)
ob_legtip_004.scale = (0.04292, 0.04292, 0.04292)
ob_legtip_005.location = (-0.00341, -0.5839, 0.1248)
ob_legtip_005.rotation_euler = (0.0, -0.0, 3.142)
ob_legtip_005.scale = (0.04292, 0.04292, 0.04292)
ob_legroot_003.location = (-0.2344, -0.3932, 0.1248)
ob_legroot_003.rotation_euler = (0.0, -0.0, 2.531)
ob_legroot_003.scale = (0.04292, 0.04292, 0.04292)
ob_legroot_004.location = (0.2934, -0.3708, 0.1248)
ob_legroot_004.rotation_euler = (0.0, -0.0, 3.665)
ob_legroot_004.scale = (0.04292, 0.04292, 0.04292)
ob_legroot_005.location = (-0.00341, -0.5839, 0.1248)
ob_legroot_005.rotation_euler = (0.0, -0.0, 3.142)
ob_legroot_005.scale = (0.04292, 0.04292, 0.04292)
ob_legmiddle_003.location = (-0.2344, -0.3932, 0.1248)
ob_legmiddle_003.rotation_euler = (0.0, -0.0, 2.531)
ob_legmiddle_003.scale = (0.04292, 0.04292, 0.04292)
ob_legmiddle_004.location = (0.2934, -0.3708, 0.1248)
ob_legmiddle_004.rotation_euler = (0.0, -0.0, 3.665)
ob_legmiddle_004.scale = (0.04292, 0.04292, 0.04292)
ob_legmiddle_005.location = (-0.00341, -0.5839, 0.1248)
ob_legmiddle_005.rotation_euler = (0.0, -0.0, 3.142)
ob_legmiddle_005.scale = (0.04292, 0.04292, 0.04292)
ob_armature.parent = ob_cylinder
ob_armature.location = (0.0, 0.0, 0.0)
ob_armature.show_in_front = True

# ---- collection membership
col_collection.objects.link(ob_cylinder)
col_collection.objects.link(ob_legtip)
col_collection.objects.link(ob_legroot)
col_collection.objects.link(ob_legmiddle)
col_collection.objects.link(ob_legtip_001)
col_collection.objects.link(ob_legroot_001)
col_collection.objects.link(ob_legmiddle_001)
col_collection.objects.link(ob_legtip_002)
col_collection.objects.link(ob_legroot_002)
col_collection.objects.link(ob_legmiddle_002)
col_collection.objects.link(ob_legtip_003)
col_collection.objects.link(ob_legtip_004)
col_collection.objects.link(ob_legtip_005)
col_collection.objects.link(ob_legroot_003)
col_collection.objects.link(ob_legroot_004)
col_collection.objects.link(ob_legroot_005)
col_collection.objects.link(ob_legmiddle_003)
col_collection.objects.link(ob_legmiddle_004)
col_collection.objects.link(ob_legmiddle_005)
col_collection.objects.link(ob_armature)

# ---- scene / render settings (as saved in the file)
scene.frame_start = 1; scene.frame_end = 250; scene.frame_set(1)
scene.render.engine = 'BLENDER_EEVEE_NEXT'
scene.cycles.sampling_pattern = 'TABULATED_SOBOL'
scene.cycles.use_light_tree = False
scene.view_settings.view_transform = 'Filmic'
bpy.context.view_layer.update()

# ---- added for rendering (the .blend has no active camera and no usable light): camera, sun
cam_auto = bpy.data.cameras.new('AutoCamera')
cam_auto.lens = 50.0
cam_auto.sensor_width = 36.0
cam_auto.clip_end = 1000.0
ob_auto_camera = bpy.data.objects.new('AutoCamera', cam_auto)
scene.collection.objects.link(ob_auto_camera)
ob_auto_camera.location = (2.91836, -3.54113, 2.53108)
ob_auto_camera.rotation_euler = (1.09748, -7.21219e-08, 0.694738)
scene.camera = ob_auto_camera
light_auto_sun = bpy.data.lights.new('AutoSun', 'SUN')
light_auto_sun.energy = 3.0
light_auto_sun.angle = 0.0523599
ob_auto_sun = bpy.data.objects.new('AutoSun', light_auto_sun)
scene.collection.objects.link(ob_auto_sun)
ob_auto_sun.rotation_euler = (0.872665, 0.174533, 0.523599)
bpy.context.view_layer.update()
